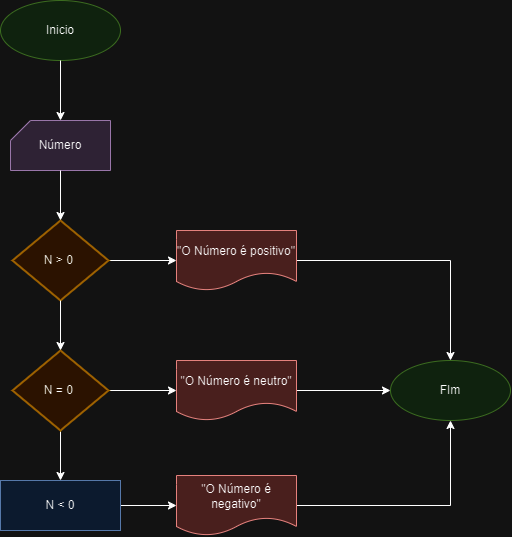

The diagram above was exported from draw.io. Its source (the exported page's mxGraphModel, read from the mxfile embedded in the PNG):
<mxGraphModel dx="1169" dy="677" grid="1" gridSize="10" guides="1" tooltips="1" connect="1" arrows="1" fold="1" page="1" pageScale="1" pageWidth="827" pageHeight="1169" math="0" shadow="0">
  <root>
    <mxCell id="0" />
    <mxCell id="1" parent="0" />
    <mxCell id="ZGijlUYzaQDLxo8Z05uS-1" value="Inicio" style="ellipse;whiteSpace=wrap;html=1;fillColor=#d5e8d4;strokeColor=#82b366;" vertex="1" parent="1">
      <mxGeometry x="180" y="100" width="120" height="60" as="geometry" />
    </mxCell>
    <mxCell id="ZGijlUYzaQDLxo8Z05uS-4" value="Número" style="verticalLabelPosition=middle;verticalAlign=middle;html=1;shape=card;whiteSpace=wrap;size=20;arcSize=12;labelPosition=center;align=center;fillColor=#e1d5e7;strokeColor=#9673a6;" vertex="1" parent="1">
      <mxGeometry x="190" y="220" width="100" height="50" as="geometry" />
    </mxCell>
    <mxCell id="ZGijlUYzaQDLxo8Z05uS-6" style="edgeStyle=orthogonalEdgeStyle;rounded=0;orthogonalLoop=1;jettySize=auto;html=1;entryX=0.5;entryY=0;entryDx=0;entryDy=0;entryPerimeter=0;" edge="1" parent="1" source="ZGijlUYzaQDLxo8Z05uS-1" target="ZGijlUYzaQDLxo8Z05uS-4">
      <mxGeometry relative="1" as="geometry" />
    </mxCell>
    <mxCell id="ZGijlUYzaQDLxo8Z05uS-14" style="edgeStyle=orthogonalEdgeStyle;rounded=0;orthogonalLoop=1;jettySize=auto;html=1;entryX=0;entryY=0.5;entryDx=0;entryDy=0;" edge="1" parent="1" source="ZGijlUYzaQDLxo8Z05uS-7" target="ZGijlUYzaQDLxo8Z05uS-13">
      <mxGeometry relative="1" as="geometry" />
    </mxCell>
    <mxCell id="ZGijlUYzaQDLxo8Z05uS-7" value="N &amp;gt; 0&amp;nbsp;" style="strokeWidth=2;html=1;shape=mxgraph.flowchart.decision;whiteSpace=wrap;fillColor=#ffe6cc;strokeColor=#d79b00;" vertex="1" parent="1">
      <mxGeometry x="192" y="320" width="96" height="80" as="geometry" />
    </mxCell>
    <mxCell id="ZGijlUYzaQDLxo8Z05uS-8" style="edgeStyle=orthogonalEdgeStyle;rounded=0;orthogonalLoop=1;jettySize=auto;html=1;entryX=0.5;entryY=0;entryDx=0;entryDy=0;entryPerimeter=0;" edge="1" parent="1" source="ZGijlUYzaQDLxo8Z05uS-4" target="ZGijlUYzaQDLxo8Z05uS-7">
      <mxGeometry relative="1" as="geometry" />
    </mxCell>
    <mxCell id="ZGijlUYzaQDLxo8Z05uS-29" style="edgeStyle=orthogonalEdgeStyle;rounded=0;orthogonalLoop=1;jettySize=auto;html=1;entryX=0.5;entryY=1;entryDx=0;entryDy=0;" edge="1" parent="1" source="ZGijlUYzaQDLxo8Z05uS-10" target="ZGijlUYzaQDLxo8Z05uS-27">
      <mxGeometry relative="1" as="geometry" />
    </mxCell>
    <mxCell id="ZGijlUYzaQDLxo8Z05uS-10" value="&quot;O Número é negativo&quot;" style="shape=document;whiteSpace=wrap;html=1;boundedLbl=1;fillColor=#f8cecc;strokeColor=#b85450;" vertex="1" parent="1">
      <mxGeometry x="356" y="575" width="120" height="60" as="geometry" />
    </mxCell>
    <mxCell id="ZGijlUYzaQDLxo8Z05uS-28" style="edgeStyle=orthogonalEdgeStyle;rounded=0;orthogonalLoop=1;jettySize=auto;html=1;entryX=0.5;entryY=0;entryDx=0;entryDy=0;" edge="1" parent="1" source="ZGijlUYzaQDLxo8Z05uS-13" target="ZGijlUYzaQDLxo8Z05uS-27">
      <mxGeometry relative="1" as="geometry" />
    </mxCell>
    <mxCell id="ZGijlUYzaQDLxo8Z05uS-13" value="&quot;O Número é positivo&quot;" style="shape=document;whiteSpace=wrap;html=1;boundedLbl=1;fillColor=#f8cecc;strokeColor=#b85450;" vertex="1" parent="1">
      <mxGeometry x="356" y="330" width="120" height="60" as="geometry" />
    </mxCell>
    <mxCell id="ZGijlUYzaQDLxo8Z05uS-26" style="edgeStyle=orthogonalEdgeStyle;rounded=0;orthogonalLoop=1;jettySize=auto;html=1;entryX=0;entryY=0.5;entryDx=0;entryDy=0;" edge="1" parent="1" source="ZGijlUYzaQDLxo8Z05uS-16" target="ZGijlUYzaQDLxo8Z05uS-10">
      <mxGeometry relative="1" as="geometry" />
    </mxCell>
    <mxCell id="ZGijlUYzaQDLxo8Z05uS-16" value="N &amp;lt; 0" style="rounded=0;whiteSpace=wrap;html=1;fillColor=#dae8fc;strokeColor=#6c8ebf;" vertex="1" parent="1">
      <mxGeometry x="180" y="580" width="120" height="50" as="geometry" />
    </mxCell>
    <mxCell id="ZGijlUYzaQDLxo8Z05uS-30" style="edgeStyle=orthogonalEdgeStyle;rounded=0;orthogonalLoop=1;jettySize=auto;html=1;" edge="1" parent="1" source="ZGijlUYzaQDLxo8Z05uS-18" target="ZGijlUYzaQDLxo8Z05uS-27">
      <mxGeometry relative="1" as="geometry" />
    </mxCell>
    <mxCell id="ZGijlUYzaQDLxo8Z05uS-18" value="&quot;O Número é neutro&quot;" style="shape=document;whiteSpace=wrap;html=1;boundedLbl=1;fillColor=#f8cecc;strokeColor=#b85450;" vertex="1" parent="1">
      <mxGeometry x="356" y="460" width="120" height="60" as="geometry" />
    </mxCell>
    <mxCell id="ZGijlUYzaQDLxo8Z05uS-21" style="edgeStyle=orthogonalEdgeStyle;rounded=0;orthogonalLoop=1;jettySize=auto;html=1;entryX=0;entryY=0.5;entryDx=0;entryDy=0;" edge="1" parent="1" source="ZGijlUYzaQDLxo8Z05uS-19" target="ZGijlUYzaQDLxo8Z05uS-18">
      <mxGeometry relative="1" as="geometry" />
    </mxCell>
    <mxCell id="ZGijlUYzaQDLxo8Z05uS-25" style="edgeStyle=orthogonalEdgeStyle;rounded=0;orthogonalLoop=1;jettySize=auto;html=1;entryX=0.5;entryY=0;entryDx=0;entryDy=0;" edge="1" parent="1" source="ZGijlUYzaQDLxo8Z05uS-19" target="ZGijlUYzaQDLxo8Z05uS-16">
      <mxGeometry relative="1" as="geometry" />
    </mxCell>
    <mxCell id="ZGijlUYzaQDLxo8Z05uS-19" value="N = 0&amp;nbsp;" style="strokeWidth=2;html=1;shape=mxgraph.flowchart.decision;whiteSpace=wrap;fillColor=#ffe6cc;strokeColor=#d79b00;" vertex="1" parent="1">
      <mxGeometry x="192" y="450" width="96" height="80" as="geometry" />
    </mxCell>
    <mxCell id="ZGijlUYzaQDLxo8Z05uS-20" style="edgeStyle=orthogonalEdgeStyle;rounded=0;orthogonalLoop=1;jettySize=auto;html=1;entryX=0.5;entryY=0;entryDx=0;entryDy=0;entryPerimeter=0;" edge="1" parent="1" source="ZGijlUYzaQDLxo8Z05uS-7" target="ZGijlUYzaQDLxo8Z05uS-19">
      <mxGeometry relative="1" as="geometry" />
    </mxCell>
    <mxCell id="ZGijlUYzaQDLxo8Z05uS-27" value="FIm" style="ellipse;whiteSpace=wrap;html=1;fillColor=#d5e8d4;strokeColor=#82b366;" vertex="1" parent="1">
      <mxGeometry x="570" y="460" width="120" height="60" as="geometry" />
    </mxCell>
  </root>
</mxGraphModel>